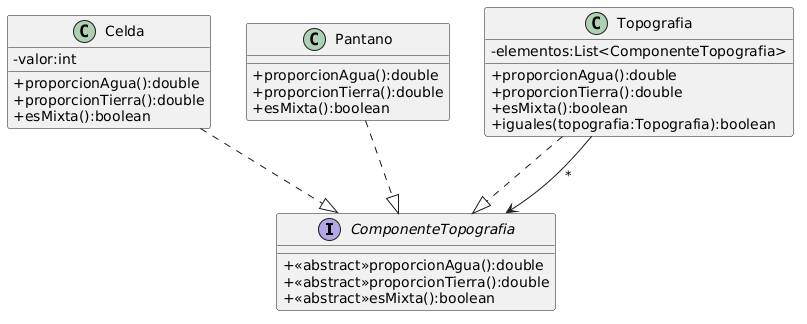

The diagram above was rendered by PlantUML. Its source (embedded in the PNG):
@startuml
skinparam classAttributeIconSize 0

Interface ComponenteTopografia{
+<<abstract>>proporcionAgua():double
+<<abstract>>proporcionTierra():double
+<<abstract>>esMixta():boolean
}

Class Celda{
-valor:int
+proporcionAgua():double
+proporcionTierra():double
+esMixta():boolean
}

Class Pantano{
+proporcionAgua():double
+proporcionTierra():double
+esMixta():boolean
}

Class Topografia{
-elementos:List<ComponenteTopografia>
+proporcionAgua():double
+proporcionTierra():double
+esMixta():boolean
+iguales(topografia:Topografia):boolean
}

Celda..|>ComponenteTopografia
Pantano..|>ComponenteTopografia
Topografia..|>ComponenteTopografia
Topografia-->ComponenteTopografia:*
@enduml